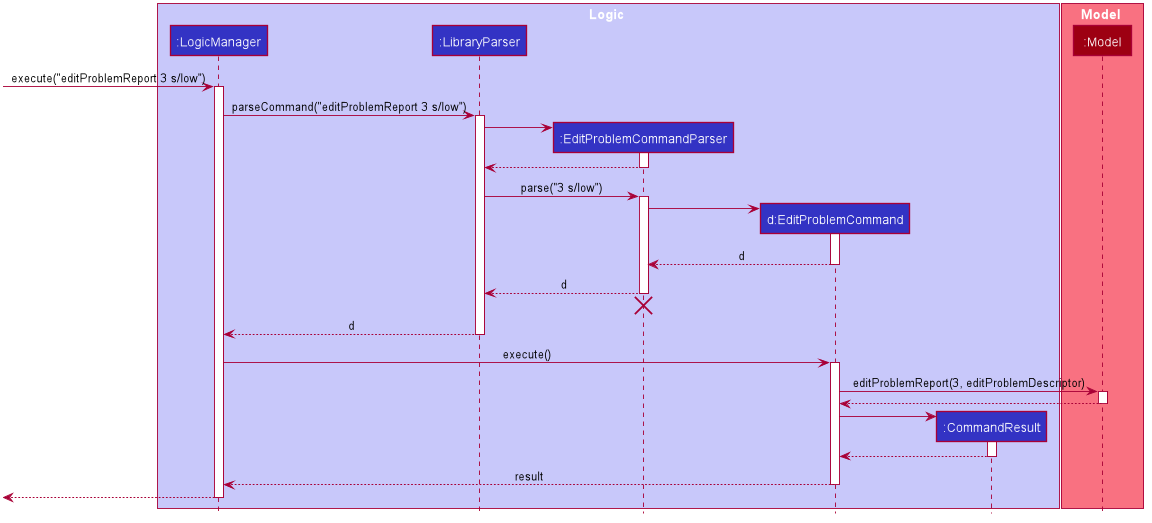

The diagram above was rendered by PlantUML. Its source (embedded in the PNG):
@startuml








skinparam BackgroundColor #FFFFFFF

skinparam Shadowing false

skinparam Class {
    FontColor #FFFFFF
    BorderThickness 1
    BorderColor #FFFFFF
    StereotypeFontColor #FFFFFF
    FontName Arial
}

skinparam Actor {
    BorderColor #000000
    Color #000000
    FontName Arial
}

skinparam Sequence {
    MessageAlign center
    BoxFontSize 15
    BoxPadding 0
    BoxFontColor #FFFFFF
    FontName Arial
}

skinparam Participant {
    FontColor #FFFFFFF
    Padding 20
}

skinparam MinClassWidth 50
skinparam ParticipantPadding 10
skinparam Shadowing false
skinparam DefaultTextAlignment center
skinparam packageStyle Rectangle

hide footbox
hide members
hide circle

box Logic #C8C8FA
participant ":LogicManager" as LogicManager #3333C4
participant ":LibraryParser" as LibraryParser #3333C4
participant ":EditProblemCommandParser" as EditProblemCommandParser #3333C4
participant "d:EditProblemCommand" as EditProblemCommand #3333C4
participant ":CommandResult" as CommandResult #3333C4
end box

box Model #F97181
participant ":Model" as Model #9D0012
end box

[-> LogicManager : execute("editProblemReport 3 s/low")
activate LogicManager

LogicManager -> LibraryParser : parseCommand("editProblemReport 3 s/low")
activate LibraryParser

create EditProblemCommandParser
LibraryParser -> EditProblemCommandParser
activate EditProblemCommandParser

EditProblemCommandParser --> LibraryParser
deactivate EditProblemCommandParser

LibraryParser -> EditProblemCommandParser : parse("3 s/low")
activate EditProblemCommandParser

create EditProblemCommand
EditProblemCommandParser -> EditProblemCommand
activate EditProblemCommand

EditProblemCommand --> EditProblemCommandParser : d
deactivate EditProblemCommand

EditProblemCommandParser --> LibraryParser : d
deactivate EditProblemCommandParser
EditProblemCommandParser -[hidden]-> LibraryParser
destroy EditProblemCommandParser

LibraryParser --> LogicManager : d
deactivate LibraryParser

LogicManager -> EditProblemCommand : execute()
activate EditProblemCommand

EditProblemCommand -> Model : editProblemReport(3, editProblemDescriptor)
activate Model

Model --> EditProblemCommand
deactivate Model

create CommandResult
EditProblemCommand -> CommandResult
activate CommandResult

CommandResult --> EditProblemCommand
deactivate CommandResult

EditProblemCommand --> LogicManager : result
deactivate EditProblemCommand

[<--LogicManager
deactivate LogicManager
@enduml